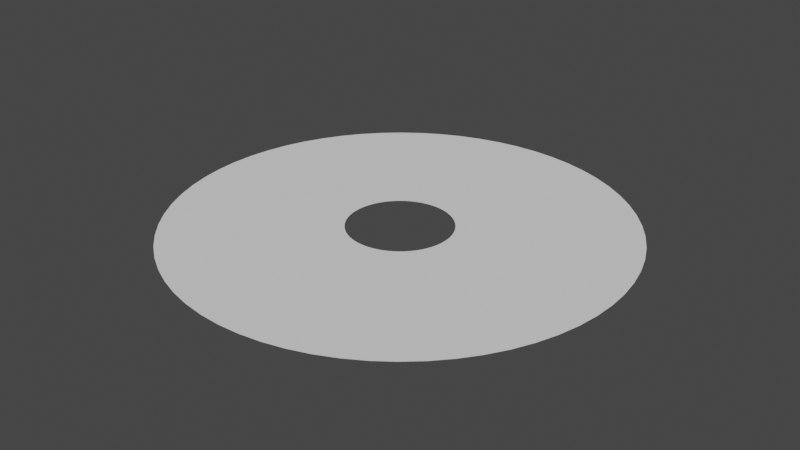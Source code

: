 # Source: disk.blend  (saved by Blender 2.82.7; exported with 4.5.12 LTS)
import bpy
from mathutils import Matrix  # noqa: F401  (used for matrix-valued properties, if any)

bpy.ops.wm.read_factory_settings(use_empty=True)
scene = bpy.context.scene
scene.name = 'Scene'

# ---- collections
col_collection = bpy.data.collections.new('Collection'); scene.collection.children.link(col_collection)

# ---- world
world_world = bpy.data.worlds.new('World'); scene.world = world_world
world_world.use_nodes = True; world_world.node_tree.nodes.clear()
_N = world_world.node_tree.nodes; _L = world_world.node_tree.links
n0 = _N.new('ShaderNodeOutputWorld'); n0.name = 'World Output'; n0.location = (300, 300)
n1 = _N.new('ShaderNodeBackground'); n1.name = 'Background'; n1.location = (10, 300)
n1.inputs[0].default_value = (0.05088, 0.05088, 0.05088, 1.0)
_L.new(n1.outputs[0], n0.inputs[0])
n0.is_active_output = True
world_world.color = (0.05088, 0.05088, 0.05088)
world_world.use_sun_shadow = False
world_world.sun_shadow_jitter_overblur = 0.0

# ---- meshes
me_circle_001 = bpy.data.meshes.new('Circle.001')
me_circle_001.from_pydata([(-5.925e-07, 1.953, 0.0), (-0.1915, 1.944, 0.0), (-0.3811, 1.916, 0.0), (-0.567, 1.869, 0.0), (-0.7475, 1.805, 0.0), (-0.9208, 1.723, 0.0), (-1.085, 1.624, 0.0), (-1.239, 1.51, 0.0), (-1.381, 1.381, 0.0), (-1.51, 1.239, 0.0), (-1.624, 1.085, 0.0), (-1.723, 0.9208, 0.0), (-1.805, 0.7475, 0.0), (-1.869, 0.567, 0.0), (-1.916, 0.3811, 0.0), (-1.944, 0.1915, 0.0), (-1.953, -7.825e-08, 0.0), (-1.944, -0.1915, 0.0), (-1.916, -0.3811, 0.0), (-1.869, -0.567, 0.0), (-1.805, -0.7475, 0.0), (-1.723, -0.9208, 0.0), (-1.624, -1.085, 0.0), (-1.51, -1.239, 0.0), (-1.381, -1.381, 0.0), (-1.239, -1.51, 0.0), (-1.085, -1.624, 0.0), (-0.9208, -1.723, 0.0), (-0.7475, -1.805, 0.0), (-0.567, -1.869, 0.0), (-0.3811, -1.916, 0.0), (-0.1915, -1.944, 0.0), (9.754e-07, -1.953, 0.0), (0.1915, -1.944, 0.0), (0.3811, -1.916, 0.0), (0.567, -1.869, 0.0), (0.7475, -1.805, 0.0), (0.9208, -1.723, 0.0), (1.085, -1.624, 0.0), (1.239, -1.51, 0.0), (1.381, -1.381, 0.0), (1.51, -1.239, 0.0), (1.624, -1.085, 0.0), (1.723, -0.9208, 0.0), (1.805, -0.7475, 0.0), (1.869, -0.567, 0.0), (1.916, -0.3811, 0.0), (1.944, -0.1915, 0.0), (1.953, -6.681e-07, 0.0), (1.944, 0.1915, 0.0), (1.916, 0.3811, 0.0), (1.869, 0.567, 0.0), (1.805, 0.7475, 0.0), (1.723, 0.9208, 0.0), (1.624, 1.085, 0.0), (1.51, 1.239, 0.0), (1.381, 1.381, 0.0), (1.239, 1.51, 0.0), (1.085, 1.624, 0.0), (0.9208, 1.723, 0.0), (0.7475, 1.805, 0.0), (0.567, 1.869, 0.0), (0.3811, 1.916, 0.0), (0.1915, 1.944, 0.0), (-4.429e-06, 8.515, 0.0), (-0.8346, 8.474, 0.0), (-1.661, 8.351, 0.0), (-2.472, 8.148, 0.0), (-3.259, 7.867, 0.0), (-4.014, 7.509, 0.0), (-4.731, 7.08, 0.0), (-5.402, 6.582, 0.0), (-6.021, 6.021, 0.0), (-6.582, 5.402, 0.0), (-7.08, 4.731, 0.0), (-7.509, 4.014, 0.0), (-7.867, 3.259, 0.0), (-8.148, 2.472, 0.0), (-8.351, 1.661, 0.0), (-8.474, 0.8346, 0.0), (-8.515, 6.045e-07, 0.0), (-8.474, -0.8346, 0.0), (-8.351, -1.661, 0.0), (-8.148, -2.472, 0.0), (-7.867, -3.259, 0.0), (-7.509, -4.014, 0.0), (-7.08, -4.731, 0.0), (-6.582, -5.402, 0.0), (-6.021, -6.021, 0.0), (-5.402, -6.582, 0.0), (-4.731, -7.08, 0.0), (-4.014, -7.509, 0.0), (-3.259, -7.867, 0.0), (-2.472, -8.148, 0.0), (-1.661, -8.351, 0.0), (-0.8346, -8.474, 0.0), (2.406e-06, -8.515, 0.0), (0.8346, -8.474, 0.0), (1.661, -8.351, 0.0), (2.472, -8.148, 0.0), (3.259, -7.867, 0.0), (4.014, -7.509, 0.0), (4.731, -7.08, 0.0), (5.402, -6.582, 0.0), (6.021, -6.021, 0.0), (6.582, -5.402, 0.0), (7.08, -4.731, 0.0), (7.509, -4.014, 0.0), (7.867, -3.259, 0.0), (8.148, -2.472, 0.0), (8.351, -1.661, 0.0), (8.474, -0.8346, 0.0), (8.515, -1.967e-06, 0.0), (8.474, 0.8346, 0.0), (8.351, 1.661, 0.0), (8.148, 2.472, 0.0), (7.867, 3.259, 0.0), (7.509, 4.014, 0.0), (7.08, 4.731, 0.0), (6.582, 5.402, 0.0), (6.021, 6.021, 0.0), (5.402, 6.582, 0.0), (4.731, 7.08, 0.0), (4.014, 7.509, 0.0), (3.259, 7.867, 0.0), (2.472, 8.148, 0.0), (1.661, 8.351, 0.0), (0.8346, 8.474, 0.0)], [], [(58, 57, 121, 122), (32, 31, 95, 96), (6, 5, 69, 70), (59, 58, 122, 123), (33, 32, 96, 97), (7, 6, 70, 71), (60, 59, 123, 124), (34, 33, 97, 98), (8, 7, 71, 72), (61, 60, 124, 125), (35, 34, 98, 99), (9, 8, 72, 73), (62, 61, 125, 126), (36, 35, 99, 100), (10, 9, 73, 74), (63, 62, 126, 127), (37, 36, 100, 101), (11, 10, 74, 75), (0, 63, 127, 64), (38, 37, 101, 102), (12, 11, 75, 76), (39, 38, 102, 103), (13, 12, 76, 77), (40, 39, 103, 104), (14, 13, 77, 78), (41, 40, 104, 105), (15, 14, 78, 79), (42, 41, 105, 106), (16, 15, 79, 80), (43, 42, 106, 107), (17, 16, 80, 81), (44, 43, 107, 108), (18, 17, 81, 82), (45, 44, 108, 109), (19, 18, 82, 83), (46, 45, 109, 110), (20, 19, 83, 84), (47, 46, 110, 111), (21, 20, 84, 85), (48, 47, 111, 112), (22, 21, 85, 86), (49, 48, 112, 113), (23, 22, 86, 87), (50, 49, 113, 114), (24, 23, 87, 88), (51, 50, 114, 115), (25, 24, 88, 89), (52, 51, 115, 116), (26, 25, 89, 90), (53, 52, 116, 117), (27, 26, 90, 91), (1, 0, 64, 65), (54, 53, 117, 118), (28, 27, 91, 92), (2, 1, 65, 66), (55, 54, 118, 119), (29, 28, 92, 93), (3, 2, 66, 67), (56, 55, 119, 120), (30, 29, 93, 94), (4, 3, 67, 68), (57, 56, 120, 121), (31, 30, 94, 95), (5, 4, 68, 69)])
_uv = me_circle_001.uv_layers.new(name='UVMap')
_uv.uv.foreach_set('vector', [0.0, 0.0, 0.0, 0.0, 0.0, 0.0, 0.0, 0.0, 0.0, 0.0, 0.0, 0.0, 0.0, 0.0, 0.0, 0.0, 0.0, 0.0, 0.0, 0.0, 0.0, 0.0, 0.0, 0.0, 0.0, 0.0, 0.0, 0.0, 0.0, 0.0, 0.0, 0.0, 0.0, 0.0, 0.0, 0.0, 0.0, 0.0, 0.0, 0.0, 0.0, 0.0, 0.0, 0.0, 0.0, 0.0, 0.0, 0.0, 0.0, 0.0, 0.0, 0.0, 0.0, 0.0, 0.0, 0.0, 0.0, 0.0, 0.0, 0.0, 0.0, 0.0, 0.0, 0.0, 0.0, 0.0, 0.0, 0.0, 0.0, 0.0, 0.0, 0.0, 0.0, 0.0, 0.0, 0.0, 0.0, 0.0, 0.0, 0.0, 0.0, 0.0, 0.0, 0.0, 0.0, 0.0, 0.0, 0.0, 0.0, 0.0, 0.0, 0.0, 0.0, 0.0, 0.0, 0.0, 0.0, 0.0, 0.0, 0.0, 0.0, 0.0, 0.0, 0.0, 0.0, 0.0, 0.0, 0.0, 0.0, 0.0, 0.0, 0.0, 0.0, 0.0, 0.0, 0.0, 0.0, 0.0, 0.0, 0.0, 0.0, 0.0, 0.0, 0.0, 0.0, 0.0, 0.0, 0.0, 0.0, 0.0, 0.0, 0.0, 0.0, 0.0, 0.0, 0.0, 0.0, 0.0, 0.0, 0.0, 0.0, 0.0, 0.0, 0.0, 0.0, 0.0, 0.0, 0.0, 0.0, 0.0, 0.0, 0.0, 0.0, 0.0, 0.0, 0.0, 0.0, 0.0, 0.0, 0.0, 0.0, 0.0, 0.0, 0.0, 0.0, 0.0, 0.0, 0.0, 0.0, 0.0, 0.0, 0.0, 0.0, 0.0, 0.0, 0.0, 0.0, 0.0, 0.0, 0.0, 0.0, 0.0, 0.0, 0.0, 0.0, 0.0, 0.0, 0.0, 0.0, 0.0, 0.0, 0.0, 0.0, 0.0, 0.0, 0.0, 0.0, 0.0, 0.0, 0.0, 0.0, 0.0, 0.0, 0.0, 0.0, 0.0, 0.0, 0.0, 0.0, 0.0, 0.0, 0.0, 0.0, 0.0, 0.0, 0.0, 0.0, 0.0, 0.0, 0.0, 0.0, 0.0, 0.0, 0.0, 0.0, 0.0, 0.0, 0.0, 0.0, 0.0, 0.0, 0.0, 0.0, 0.0, 0.0, 0.0, 0.0, 0.0, 0.0, 0.0, 0.0, 0.0, 0.0, 0.0, 0.0, 0.0, 0.0, 0.0, 0.0, 0.0, 0.0, 0.0, 0.0, 0.0, 0.0, 0.0, 0.0, 0.0, 0.0, 0.0, 0.0, 0.0, 0.0, 0.0, 0.0, 0.0, 0.0, 0.0, 0.0, 0.0, 0.0, 0.0, 0.0, 0.0, 0.0, 0.0, 0.0, 0.0, 0.0, 0.0, 0.0, 0.0, 0.0, 0.0, 0.0, 0.0, 0.0, 0.0, 0.0, 0.0, 0.0, 0.0, 0.0, 0.0, 0.0, 0.0, 0.0, 0.0, 0.0, 0.0, 0.0, 0.0, 0.0, 0.0, 0.0, 0.0, 0.0, 0.0, 0.0, 0.0, 0.0, 0.0, 0.0, 0.0, 0.0, 0.0, 0.0, 0.0, 0.0, 0.0, 0.0, 0.0, 0.0, 0.0, 0.0, 0.0, 0.0, 0.0, 0.0, 0.0, 0.0, 0.0, 0.0, 0.0, 0.0, 0.0, 0.0, 0.0, 0.0, 0.0, 0.0, 0.0, 0.0, 0.0, 0.0, 0.0, 0.0, 0.0, 0.0, 0.0, 0.0, 0.0, 0.0, 0.0, 0.0, 0.0, 0.0, 0.0, 0.0, 0.0, 0.0, 0.0, 0.0, 0.0, 0.0, 0.0, 0.0, 0.0, 0.0, 0.0, 0.0, 0.0, 0.0, 0.0, 0.0, 0.0, 0.0, 0.0, 0.0, 0.0, 0.0, 0.0, 0.0, 0.0, 0.0, 0.0, 0.0, 0.0, 0.0, 0.0, 0.0, 0.0, 0.0, 0.0, 0.0, 0.0, 0.0, 0.0, 0.0, 0.0, 0.0, 0.0, 0.0, 0.0, 0.0, 0.0, 0.0, 0.0, 0.0, 0.0, 0.0, 0.0, 0.0, 0.0, 0.0, 0.0, 0.0, 0.0, 0.0, 0.0, 0.0, 0.0, 0.0, 0.0, 0.0, 0.0, 0.0, 0.0, 0.0, 0.0, 0.0, 0.0, 0.0, 0.0, 0.0, 0.0, 0.0, 0.0, 0.0, 0.0, 0.0, 0.0, 0.0, 0.0, 0.0, 0.0, 0.0, 0.0, 0.0, 0.0, 0.0, 0.0, 0.0, 0.0, 0.0, 0.0, 0.0, 0.0, 0.0, 0.0, 0.0, 0.0, 0.0, 0.0, 0.0, 0.0, 0.0, 0.0, 0.0, 0.0, 0.0, 0.0, 0.0, 0.0, 0.0, 0.0, 0.0, 0.0, 0.0, 0.0, 0.0, 0.0, 0.0, 0.0, 0.0, 0.0, 0.0, 0.0, 0.0, 0.0, 0.0, 0.0, 0.0, 0.0, 0.0, 0.0, 0.0, 0.0, 0.0, 0.0, 0.0, 0.0, 0.0, 0.0, 0.0, 0.0, 0.0, 0.0, 0.0, 0.0, 0.0, 0.0])
me_circle_001.use_remesh_fix_poles = True
me_circle_001.use_remesh_preserve_attributes = False
me_circle_001.use_mirror_vertex_groups = False
me_circle_001.update()

# ---- objects
ob_circle = bpy.data.objects.new('Circle', me_circle_001)

# ---- transforms, parenting, visibility, modifiers, constraints
ob_circle.location = (0.0, 0.0, 0.0)
ob_circle.lineart.crease_threshold = 0.0

# ---- collection membership
col_collection.objects.link(ob_circle)

# ---- scene / render settings (as saved in the file)
scene.frame_start = 1; scene.frame_end = 250; scene.frame_set(1)
scene.render.engine = 'BLENDER_EEVEE_NEXT'
scene.cycles.use_denoising = False
scene.cycles.samples = 128
scene.cycles.sampling_pattern = 'TABULATED_SOBOL'
scene.cycles.use_adaptive_sampling = False
scene.cycles.use_light_tree = False
scene.view_settings.view_transform = 'Filmic'
bpy.context.view_layer.update()

# ---- added for rendering (the .blend has no active camera and no usable light): camera, sun
cam_auto = bpy.data.cameras.new('AutoCamera')
cam_auto.lens = 50.0
cam_auto.sensor_width = 36.0
cam_auto.clip_end = 1000.0
ob_auto_camera = bpy.data.objects.new('AutoCamera', cam_auto)
scene.collection.objects.link(ob_auto_camera)
ob_auto_camera.location = (22.283, -26.7395, 17.8264)
ob_auto_camera.rotation_euler = (1.09748, -7.21219e-08, 0.694738)
scene.camera = ob_auto_camera
light_auto_sun = bpy.data.lights.new('AutoSun', 'SUN')
light_auto_sun.energy = 3.0
light_auto_sun.angle = 0.0523599
ob_auto_sun = bpy.data.objects.new('AutoSun', light_auto_sun)
scene.collection.objects.link(ob_auto_sun)
ob_auto_sun.rotation_euler = (0.872665, 0.174533, 0.523599)
bpy.context.view_layer.update()
